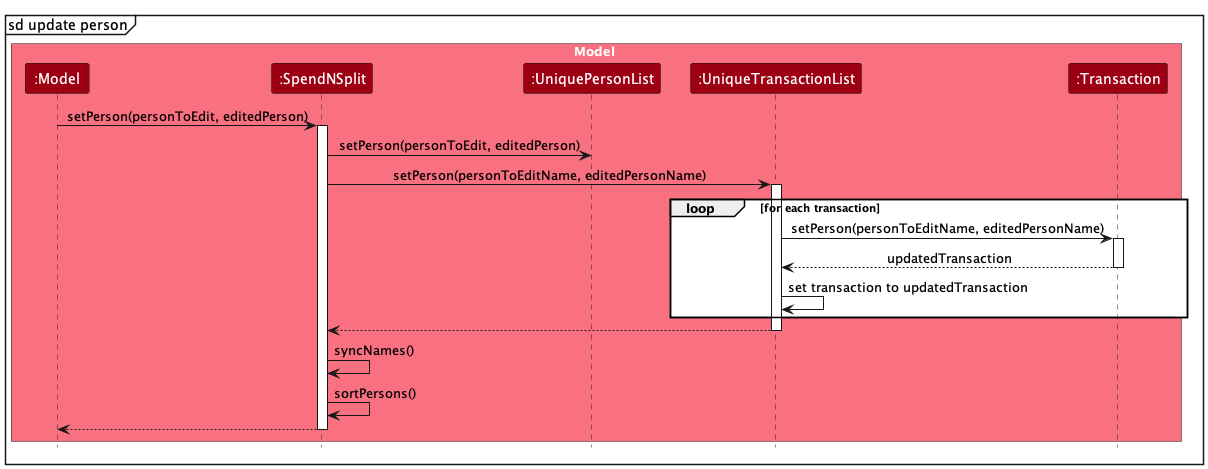

The diagram above was rendered by PlantUML. Its source (embedded in the PNG):
@startuml
!include style.puml
skinparam ArrowFontStyle plain

box Model MODEL_COLOR_T1
participant ":Model" as Model MODEL_COLOR
participant ":SpendNSplit" as SpendNSplit MODEL_COLOR
participant ":UniquePersonList" as UniquePersonList MODEL_COLOR
participant ":UniqueTransactionList" as UniqueTransactionList MODEL_COLOR
participant ":Transaction" as Transaction MODEL_COLOR
end box

mainframe sd update person

Model -> SpendNSplit : setPerson(personToEdit, editedPerson)
activate SpendNSplit

SpendNSplit -> UniquePersonList : setPerson(personToEdit, editedPerson)

SpendNSplit -> UniqueTransactionList : setPerson(personToEditName, editedPersonName)
activate UniqueTransactionList

loop for each transaction
    UniqueTransactionList -> Transaction : setPerson(personToEditName, editedPersonName)
    activate Transaction

    Transaction --> UniqueTransactionList : updatedTransaction
    deactivate Transaction

    UniqueTransactionList -> UniqueTransactionList : set transaction to updatedTransaction
end

UniqueTransactionList --> SpendNSplit
deactivate UniqueTransactionList

SpendNSplit -> SpendNSplit : syncNames()

SpendNSplit -> SpendNSplit : sortPersons()

SpendNSplit --> Model
deactivate SpendNSplit
@enduml